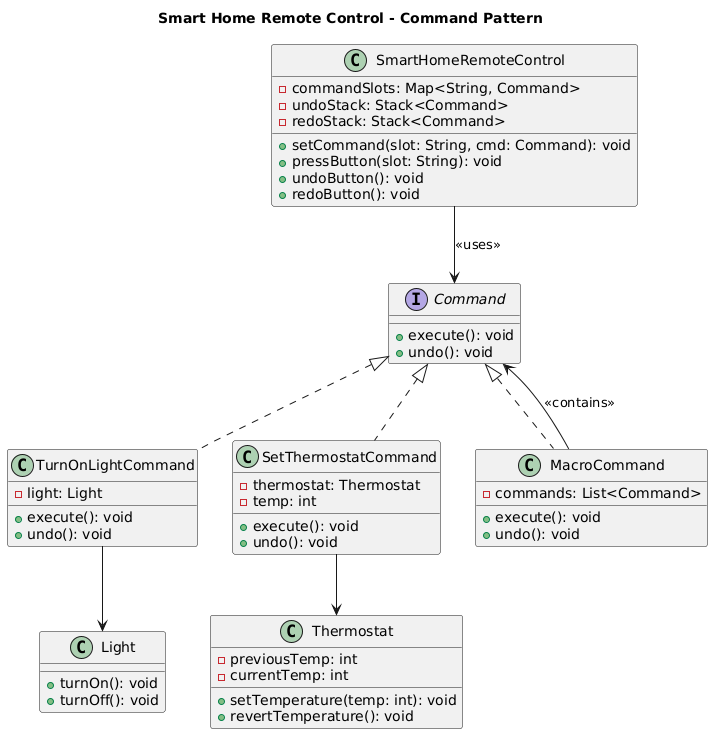

The diagram above was rendered by PlantUML. Its source (embedded in the PNG):
@startuml
title Smart Home Remote Control - Command Pattern

interface Command {
    +execute(): void
    +undo(): void
}

class TurnOnLightCommand {
    -light: Light
    +execute(): void
    +undo(): void
}

class SetThermostatCommand {
    -thermostat: Thermostat
    -temp: int
    +execute(): void
    +undo(): void
}

class MacroCommand {
    -commands: List<Command>
    +execute(): void
    +undo(): void
}

class Light {
    +turnOn(): void
    +turnOff(): void
}

class Thermostat {
    -previousTemp: int
    -currentTemp: int
    +setTemperature(temp: int): void
    +revertTemperature(): void
}

class SmartHomeRemoteControl {
    -commandSlots: Map<String, Command>
    -undoStack: Stack<Command>
    -redoStack: Stack<Command>
    +setCommand(slot: String, cmd: Command): void
    +pressButton(slot: String): void
    +undoButton(): void
    +redoButton(): void
}

Command <|.. TurnOnLightCommand
Command <|.. SetThermostatCommand
Command <|.. MacroCommand

TurnOnLightCommand --> Light
SetThermostatCommand --> Thermostat
MacroCommand --> Command : <<contains>>

SmartHomeRemoteControl --> Command : <<uses>>
@enduml